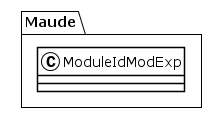

The diagram above was rendered by PlantUML. Its source (embedded in the PNG):
@startuml
!theme plain
package Maude {
class ModuleIdModExp {
}
}
@enduml